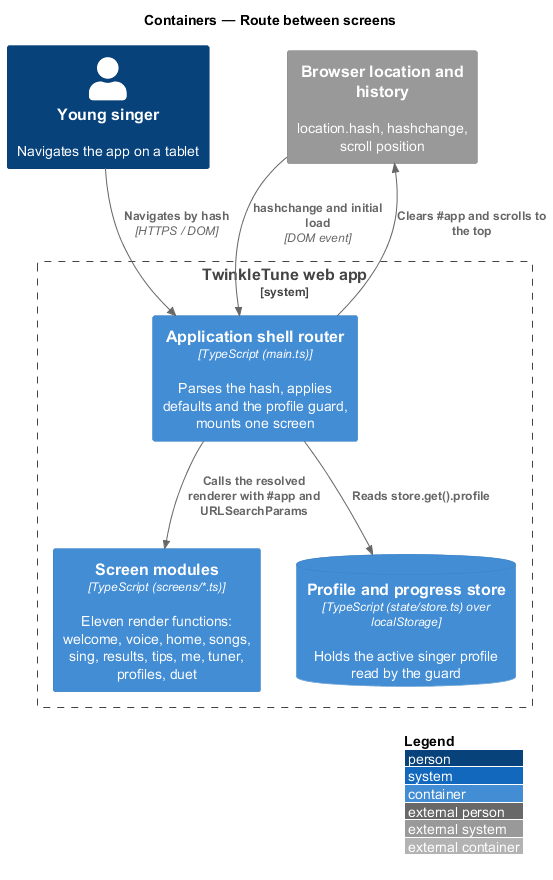

The diagram above was rendered by PlantUML. Its source (embedded in the PNG):
@startuml
!include <C4/C4_Container>
LAYOUT_WITH_LEGEND()
title Containers — Route between screens

Person(child, "Young singer", "Navigates the app on a tablet")
System_Boundary(twinkle, "TwinkleTune web app") {
  Container(router, "Application shell router", "TypeScript (main.ts)", "Parses the hash, applies defaults and the profile guard, mounts one screen")
  Container(screens, "Screen modules", "TypeScript (screens/*.ts)", "Eleven render functions: welcome, voice, home, songs, sing, results, tips, me, tuner, profiles, duet")
  ContainerDb(store, "Profile and progress store", "TypeScript (state/store.ts) over localStorage", "Holds the active singer profile read by the guard")
}
System_Ext(browser, "Browser location and history", "location.hash, hashchange, scroll position")

Rel(child, router, "Navigates by hash", "HTTPS / DOM")
Rel(browser, router, "hashchange and initial load", "DOM event")
Rel(router, store, "Reads store.get().profile")
Rel(router, screens, "Calls the resolved renderer with #app and URLSearchParams")
Rel(router, browser, "Clears #app and scrolls to the top")
@enduml